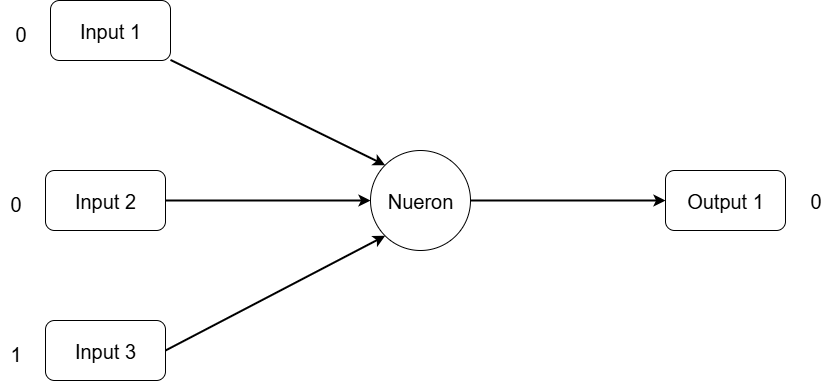

The diagram above was exported from draw.io. Its source (the exported page's mxGraphModel, read from the mxfile embedded in the PNG):
<mxGraphModel dx="1426" dy="777" grid="1" gridSize="10" guides="1" tooltips="1" connect="1" arrows="1" fold="1" page="1" pageScale="1" pageWidth="850" pageHeight="1100" math="0" shadow="0">
  <root>
    <mxCell id="0" />
    <mxCell id="1" parent="0" />
    <mxCell id="Unns7LyTOHwIfp0u5Ji5-16" value="" style="group" vertex="1" connectable="0" parent="1">
      <mxGeometry x="5" y="40" width="165" height="60" as="geometry" />
    </mxCell>
    <mxCell id="Unns7LyTOHwIfp0u5Ji5-14" value="Input 1" style="rounded=1;whiteSpace=wrap;html=1;fontSize=20;" vertex="1" parent="Unns7LyTOHwIfp0u5Ji5-16">
      <mxGeometry x="45" width="120" height="60" as="geometry" />
    </mxCell>
    <mxCell id="Unns7LyTOHwIfp0u5Ji5-15" value="0" style="text;html=1;align=center;verticalAlign=middle;resizable=0;points=[];autosize=1;strokeColor=none;fillColor=none;fontSize=20;" vertex="1" parent="Unns7LyTOHwIfp0u5Ji5-16">
      <mxGeometry y="13" width="30" height="40" as="geometry" />
    </mxCell>
    <mxCell id="Unns7LyTOHwIfp0u5Ji5-17" value="" style="group" vertex="1" connectable="0" parent="1">
      <mxGeometry y="210" width="165" height="60" as="geometry" />
    </mxCell>
    <mxCell id="Unns7LyTOHwIfp0u5Ji5-18" value="Input 2" style="rounded=1;whiteSpace=wrap;html=1;fontSize=20;" vertex="1" parent="Unns7LyTOHwIfp0u5Ji5-17">
      <mxGeometry x="45" width="120" height="60" as="geometry" />
    </mxCell>
    <mxCell id="Unns7LyTOHwIfp0u5Ji5-19" value="0" style="text;html=1;align=center;verticalAlign=middle;resizable=0;points=[];autosize=1;strokeColor=none;fillColor=none;fontSize=20;" vertex="1" parent="Unns7LyTOHwIfp0u5Ji5-17">
      <mxGeometry y="13" width="30" height="40" as="geometry" />
    </mxCell>
    <mxCell id="Unns7LyTOHwIfp0u5Ji5-20" value="" style="group" vertex="1" connectable="0" parent="1">
      <mxGeometry y="360" width="165" height="60" as="geometry" />
    </mxCell>
    <mxCell id="Unns7LyTOHwIfp0u5Ji5-21" value="Input 3" style="rounded=1;whiteSpace=wrap;html=1;fontSize=20;" vertex="1" parent="Unns7LyTOHwIfp0u5Ji5-20">
      <mxGeometry x="45" width="120" height="60" as="geometry" />
    </mxCell>
    <mxCell id="Unns7LyTOHwIfp0u5Ji5-22" value="1" style="text;html=1;align=center;verticalAlign=middle;resizable=0;points=[];autosize=1;strokeColor=none;fillColor=none;fontSize=20;" vertex="1" parent="Unns7LyTOHwIfp0u5Ji5-20">
      <mxGeometry y="13" width="30" height="40" as="geometry" />
    </mxCell>
    <mxCell id="Unns7LyTOHwIfp0u5Ji5-30" style="edgeStyle=orthogonalEdgeStyle;rounded=0;orthogonalLoop=1;jettySize=auto;html=1;entryX=0;entryY=0.5;entryDx=0;entryDy=0;strokeWidth=2;" edge="1" parent="1" source="Unns7LyTOHwIfp0u5Ji5-23" target="Unns7LyTOHwIfp0u5Ji5-25">
      <mxGeometry relative="1" as="geometry" />
    </mxCell>
    <mxCell id="Unns7LyTOHwIfp0u5Ji5-23" value="Nueron" style="ellipse;whiteSpace=wrap;html=1;aspect=fixed;fontSize=20;" vertex="1" parent="1">
      <mxGeometry x="370" y="190" width="100" height="100" as="geometry" />
    </mxCell>
    <mxCell id="Unns7LyTOHwIfp0u5Ji5-24" value="" style="group" vertex="1" connectable="0" parent="1">
      <mxGeometry x="620" y="210" width="165" height="60" as="geometry" />
    </mxCell>
    <mxCell id="Unns7LyTOHwIfp0u5Ji5-25" value="Output 1" style="rounded=1;whiteSpace=wrap;html=1;fontSize=20;" vertex="1" parent="Unns7LyTOHwIfp0u5Ji5-24">
      <mxGeometry x="45" width="120" height="60" as="geometry" />
    </mxCell>
    <mxCell id="Unns7LyTOHwIfp0u5Ji5-26" value="0" style="text;html=1;align=center;verticalAlign=middle;resizable=0;points=[];autosize=1;strokeColor=none;fillColor=none;fontSize=20;" vertex="1" parent="1">
      <mxGeometry x="800" y="220" width="30" height="40" as="geometry" />
    </mxCell>
    <mxCell id="Unns7LyTOHwIfp0u5Ji5-27" style="rounded=0;orthogonalLoop=1;jettySize=auto;html=1;entryX=0;entryY=0;entryDx=0;entryDy=0;strokeWidth=2;" edge="1" parent="1" source="Unns7LyTOHwIfp0u5Ji5-14" target="Unns7LyTOHwIfp0u5Ji5-23">
      <mxGeometry relative="1" as="geometry" />
    </mxCell>
    <mxCell id="Unns7LyTOHwIfp0u5Ji5-28" style="edgeStyle=orthogonalEdgeStyle;rounded=0;orthogonalLoop=1;jettySize=auto;html=1;exitX=1;exitY=0.5;exitDx=0;exitDy=0;entryX=0;entryY=0.5;entryDx=0;entryDy=0;strokeWidth=2;" edge="1" parent="1" source="Unns7LyTOHwIfp0u5Ji5-18" target="Unns7LyTOHwIfp0u5Ji5-23">
      <mxGeometry relative="1" as="geometry" />
    </mxCell>
    <mxCell id="Unns7LyTOHwIfp0u5Ji5-29" style="rounded=0;orthogonalLoop=1;jettySize=auto;html=1;exitX=1;exitY=0.5;exitDx=0;exitDy=0;entryX=0;entryY=1;entryDx=0;entryDy=0;strokeWidth=2;" edge="1" parent="1" source="Unns7LyTOHwIfp0u5Ji5-21" target="Unns7LyTOHwIfp0u5Ji5-23">
      <mxGeometry relative="1" as="geometry" />
    </mxCell>
  </root>
</mxGraphModel>